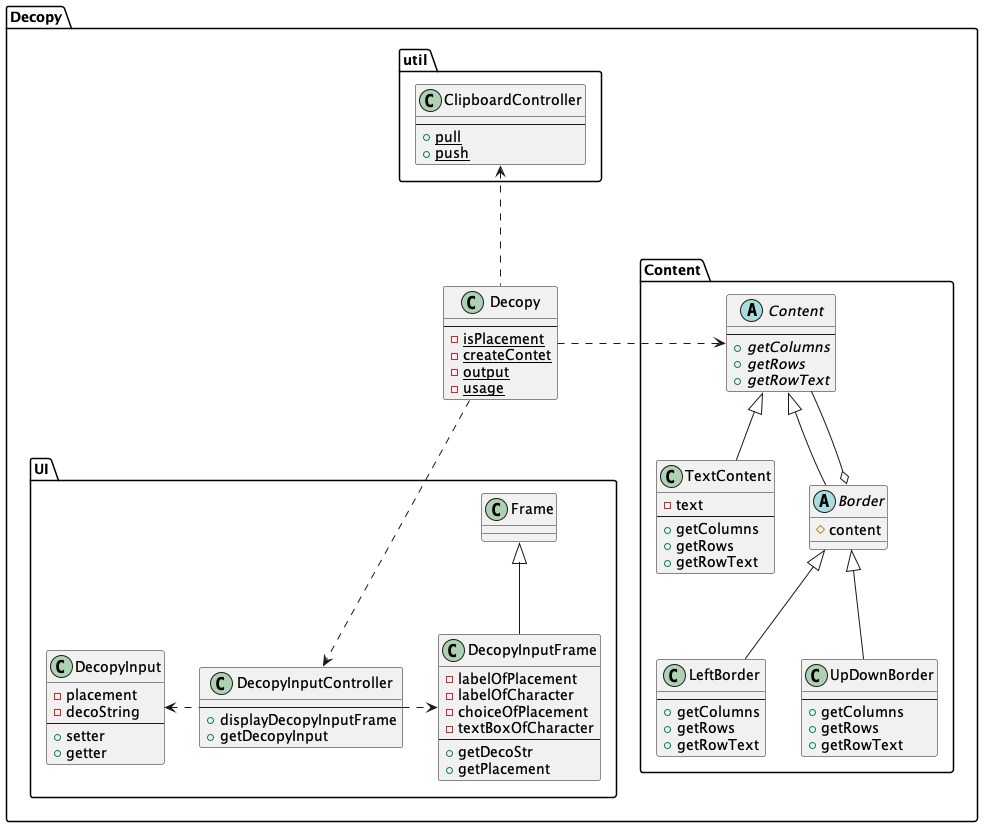

The diagram above was rendered by PlantUML. Its source (embedded in the PNG):
@startuml Decopy

package Decopy{
    Package Content {
        ' class ContentManager {}
        ' Decoratorパターン ここから ---
        abstract class Content {
            --
            + {abstract} getColumns
            + {abstract} getRows
            + {abstract} getRowText
        }

        class TextContent extends Content {
            - text
            --
            + getColumns
            + getRows
            + getRowText
        }

        abstract class Border extends Content {
            # content
        }

        class LeftBorder extends Border {
            --
            + getColumns
            + getRows
            + getRowText
        }

        class UpDownBorder extends Border {
            --
            + getColumns
            + getRows
            + getRowText
        }
        ' Decoratorパターン ここまで---
    }

    package UI {
        class DecopyInputController {
            --
            + displayDecopyInputFrame
            + getDecopyInput
        }

        class DecopyInputFrame extends Frame{
            - labelOfPlacement
            - labelOfCharacter
            - choiceOfPlacement
            - textBoxOfCharacter
            --
            + getDecoStr
            + getPlacement
        }

        class DecopyInput{
        - placement
        - decoString
        --
        + setter
        + getter
        }
    }

    package util {
        class ClipboardController {
        --
        + {static} pull
        + {static} push
        }
    }

    class Decopy {
        --
        - {static} isPlacement
        - {static} createContet
        - {static} output
        - {static} usage
    }
}

Content --o Border 
Decopy -up..> ClipboardController
Decopy -right..> Content
Decopy -down..> DecopyInputController
DecopyInputController -right..> DecopyInputFrame
DecopyInputController -left..> DecopyInput


@enduml